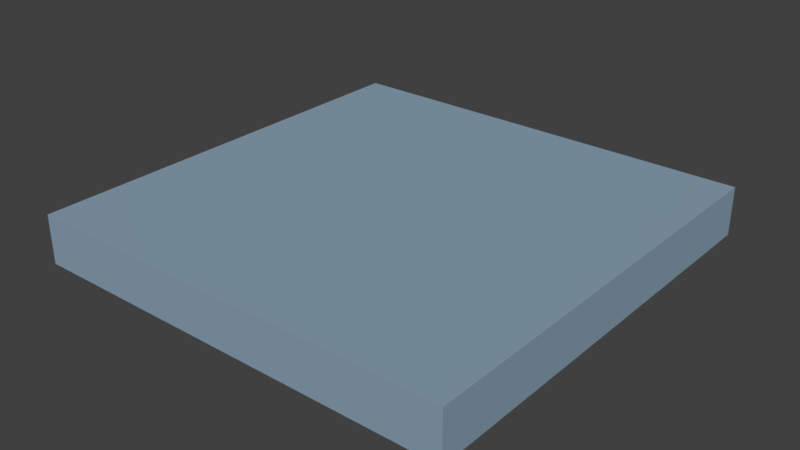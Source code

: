 # Source: Plateforme.blend  (saved by Blender 2.79.0; exported with 4.5.12 LTS)
import bpy
from mathutils import Matrix  # noqa: F401  (used for matrix-valued properties, if any)

bpy.ops.wm.read_factory_settings(use_empty=True)
scene = bpy.context.scene
scene.name = 'Scene'

# ---- collections
col_collection_1 = bpy.data.collections.new('Collection 1'); scene.collection.children.link(col_collection_1)

# ---- materials (node trees are filled in below, after node groups)
mat_launch_pad_m = bpy.data.materials.new('Launch_pad_m')
mat_launch_pad_m.alpha_threshold = 0.0
mat_launch_pad_m.roughness = 0.5

# ---- material node trees
mat_launch_pad_m.use_nodes = True; mat_launch_pad_m.node_tree.nodes.clear()
_N = mat_launch_pad_m.node_tree.nodes; _L = mat_launch_pad_m.node_tree.links
n0 = _N.new('ShaderNodeOutputMaterial'); n0.name = 'Material Output'; n0.location = (300, 300)
n1 = _N.new('ShaderNodeBsdfDiffuse'); n1.name = 'Diffuse BSDF'; n1.location = (10, 300)
n1.inputs[0].default_value = (0.2582, 0.3663, 0.4621, 1.0)
_L.new(n1.outputs[0], n0.inputs[0])
n0.is_active_output = True

# ---- world
world_world = bpy.data.worlds.new('World'); scene.world = world_world
world_world.color = (0.05088, 0.05088, 0.05088)
world_world.use_sun_shadow = False
world_world.sun_shadow_jitter_overblur = 0.0
world_world.cycles.sampling_method = 'MANUAL'

# ---- meshes
me_launch_pad_001 = bpy.data.meshes.new('Launch_pad.001')
me_launch_pad_001.from_pydata([(-2.222, -2.222, 0.0), (-2.222, -2.222, 0.5), (-2.222, 2.222, 0.0), (-2.222, 2.222, 0.5), (2.222, -2.222, 0.0), (2.222, -2.222, 0.5), (2.222, 2.222, 0.0), (2.222, 2.222, 0.5)], [], [(0, 1, 3, 2), (2, 3, 7, 6), (6, 7, 5, 4), (4, 5, 1, 0), (2, 6, 4, 0), (7, 3, 1, 5)])
me_launch_pad_001.materials.append(mat_launch_pad_m)
me_launch_pad_001.use_remesh_preserve_volume = False
me_launch_pad_001.use_remesh_preserve_attributes = False
me_launch_pad_001.use_mirror_vertex_groups = False
me_launch_pad_001.update()

# ---- objects
ob_platform = bpy.data.objects.new('Platform', me_launch_pad_001)

# ---- transforms, parenting, visibility, modifiers, constraints
ob_platform.location = (0.0, 0.0, 0.0)
ob_platform.lineart.crease_threshold = 0.0

# ---- collection membership
col_collection_1.objects.link(ob_platform)

# ---- scene / render settings (as saved in the file)
scene.frame_start = 1; scene.frame_end = 250; scene.frame_set(2)
scene.render.engine = 'CYCLES'
scene.render.resolution_percentage = 50
scene.render.dither_intensity = 0.0
scene.cycles.samples = 50
scene.cycles.sampling_pattern = 'TABULATED_SOBOL'
scene.cycles.use_adaptive_sampling = False
scene.cycles.use_light_tree = False
scene.cycles.caustics_reflective = False
scene.cycles.caustics_refractive = False
scene.cycles.blur_glossy = 0.0
scene.cycles.max_bounces = 4
scene.cycles.diffuse_bounces = 2
scene.cycles.glossy_bounces = 2
scene.cycles.transmission_bounces = 4
scene.cycles.transparent_max_bounces = 4
scene.cycles.sample_clamp_indirect = 0.0
scene.view_settings.view_transform = 'Standard'
bpy.context.view_layer.update()

# ---- added for rendering (the .blend has no active camera and no usable light): camera, sun
cam_auto = bpy.data.cameras.new('AutoCamera')
cam_auto.lens = 50.0
cam_auto.sensor_width = 36.0
cam_auto.clip_end = 1000.0
ob_auto_camera = bpy.data.objects.new('AutoCamera', cam_auto)
scene.collection.objects.link(ob_auto_camera)
ob_auto_camera.location = (5.83204, -6.99844, 4.91563)
ob_auto_camera.rotation_euler = (1.09748, -7.21219e-08, 0.694738)
scene.camera = ob_auto_camera
light_auto_sun = bpy.data.lights.new('AutoSun', 'SUN')
light_auto_sun.energy = 3.0
light_auto_sun.angle = 0.0523599
ob_auto_sun = bpy.data.objects.new('AutoSun', light_auto_sun)
scene.collection.objects.link(ob_auto_sun)
ob_auto_sun.rotation_euler = (0.872665, 0.174533, 0.523599)
bpy.context.view_layer.update()
